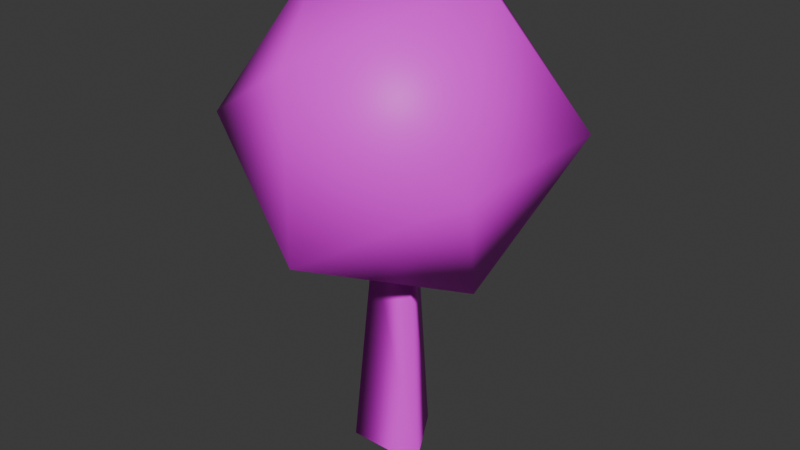 # Source: Tree.blend  (saved by Blender 4.5.88; exported with 4.5.12 LTS)
import bpy
from mathutils import Matrix  # noqa: F401  (used for matrix-valued properties, if any)

bpy.ops.wm.read_factory_settings(use_empty=True)
scene = bpy.context.scene
scene.name = 'Scene'

# ---- collections
col_collection = bpy.data.collections.new('Collection'); scene.collection.children.link(col_collection)

# ---- images (referenced by path relative to the original .blend; pixels are not part of the script)
import os
ASSET_DIR = os.environ.get("B2B_ASSET_DIR", "")  # directory of the original .blend (textures are referenced by path, not embedded)
HERE = os.path.dirname(os.path.abspath(__file__))  # packed textures are extracted next to this script under _unpacked/

def load_image(name, relpath, width, height, colorspace="sRGB"):
    """Load a texture the original file referenced (path relative to the .blend, or extracted next to this script)."""
    p = next((c for c in (os.path.join(HERE, relpath), os.path.join(ASSET_DIR, relpath)) if relpath and os.path.exists(c)), "")
    if p:
        img = bpy.data.images.load(p, check_existing=True)
        img.name = name
    else:  # same state as the original file: an image datablock whose file is absent (Cycles renders it pink)
        img = bpy.data.images.new(name, width, height)
        img.source = "FILE"
        img.filepath = "//" + (relpath or name)
    img.colorspace_settings.name = colorspace
    return img
img_ufo_png = load_image('Ufo.png', 'Ufo.png', 1024, 1024, 'sRGB')

# ---- materials (node trees are filled in below, after node groups)
mat_material = bpy.data.materials.new('Material')
mat_material.alpha_threshold = 0.0
mat_material.roughness = 0.5
mat_material.line_color = (0.0, 0.0, 0.0, 1.0)

# ---- material node trees
mat_material.use_nodes = True; mat_material.node_tree.nodes.clear()
_N = mat_material.node_tree.nodes; _L = mat_material.node_tree.links
n0 = _N.new('ShaderNodeOutputMaterial'); n0.name = 'Material Output'; n0.location = (200, 100)
n1 = _N.new('ShaderNodeBsdfPrincipled'); n1.name = 'Principled BSDF'; n1.location = (-200, 100)
n1.inputs[3].default_value = 1.45
n2 = _N.new('ShaderNodeTexImage'); n2.name = 'Image Texture'; n2.location = (-490, 80)
n2.image = img_ufo_png
_L.new(n1.outputs[0], n0.inputs[0])
_L.new(n2.outputs[0], n1.inputs[0])
n0.is_active_output = True

# ---- world
world_world = bpy.data.worlds.new('World'); scene.world = world_world
world_world.use_nodes = True; world_world.node_tree.nodes.clear()
_N = world_world.node_tree.nodes; _L = world_world.node_tree.links
n0 = _N.new('ShaderNodeOutputWorld'); n0.name = 'World Output'; n0.location = (200, 100)
n1 = _N.new('ShaderNodeBackground'); n1.name = 'Background'; n1.location = (-200, 100)
n1.inputs[0].default_value = (0.05088, 0.05088, 0.05088, 1.0)
_L.new(n1.outputs[0], n0.inputs[0])
n0.is_active_output = True
world_world.color = (0.05088, 0.05088, 0.05088)
world_world.sun_shadow_jitter_overblur = 0.0

# ---- meshes
me_tree = bpy.data.meshes.new('Tree')
me_tree.from_pydata([(0.2148, -7.364e-09, 0.47), (0.3541, -0.2189, 0.8225), (-0.002504, -0.3541, 0.6077), (-0.2229, 2.288e-08, 0.475), (-0.002504, 0.3541, 0.6077), (0.3541, 0.2189, 0.8225), (0.002504, -0.3541, 1.045), (-0.3541, -0.2189, 0.8306), (-0.3541, 0.2189, 0.8306), (0.002504, 0.3541, 1.045), (0.2229, -2.157e-08, 1.178), (-0.2148, 8.675e-09, 1.183), (1.03e-07, 0.1151, -0.03675), (1.037e-07, 0.06606, 0.5032), (0.09972, -0.05757, -0.03675), (0.05721, -0.03303, 0.5032), (-0.09972, -0.05757, -0.03675), (-0.05721, -0.03303, 0.5032)], [], [(0, 1, 2), (1, 0, 5), (0, 2, 3), (0, 3, 4), (0, 4, 5), (1, 5, 10), (2, 1, 6), (3, 2, 7), (4, 3, 8), (5, 4, 9), (1, 10, 6), (2, 6, 7), (3, 7, 8), (4, 8, 9), (5, 9, 10), (6, 10, 11), (7, 6, 11), (8, 7, 11), (9, 8, 11), (10, 9, 11), (12, 13, 15, 14), (14, 15, 17, 16), (16, 17, 13, 12)])
me_tree.polygons.foreach_set('use_smooth', [True] * 23)
_uv = me_tree.uv_layers.new(name='UVMap')
_uv.uv.foreach_set('vector', [0.03422, 0.3904, 0.05101, 0.3875, 0.04927, 0.4147, 0.05101, 0.3875, 0.03422, 0.3904, 0.0358, 0.3734, 0.03422, 0.3904, 0.04927, 0.4147, 0.02537, 0.3999, 0.03422, 0.3904, 0.02537, 0.3999, 0.01219, 0.379, 0.03422, 0.3904, 0.01219, 0.379, 0.0358, 0.3734, 0.1219, 0.3674, 0.1894, 0.4194, 0.1231, 0.4399, 0.01318, 0.3988, 0.1219, 0.3674, 0.06637, 0.4494, 0.02537, 0.3999, 0.04927, 0.4147, 0.02285, 0.4178, 0.01219, 0.379, 0.02537, 0.3999, 0.007023, 0.4033, 0.1894, 0.4194, 0.1893, 0.5374, 0.1517, 0.5094, 0.1219, 0.3674, 0.1231, 0.4399, 0.06637, 0.4494, 0.01318, 0.3988, 0.06637, 0.4494, 0.01323, 0.5151, 0.02537, 0.3999, 0.02285, 0.4178, 0.007023, 0.4033, 0.1893, 0.5374, 0.1337, 0.5569, 0.1517, 0.5094, 0.1894, 0.4194, 0.1517, 0.5094, 0.1231, 0.4399, 0.06637, 0.4494, 0.1231, 0.4399, 0.07976, 0.496, 0.01323, 0.5151, 0.06637, 0.4494, 0.07976, 0.496, 0.1337, 0.5569, 0.01323, 0.5151, 0.07976, 0.496, 0.1517, 0.5094, 0.1337, 0.5569, 0.07976, 0.496, 0.1231, 0.4399, 0.1517, 0.5094, 0.07976, 0.496, 0.278, 0.3515, 0.2736, 0.5531, 0.2556, 0.5545, 0.2454, 0.3518, 0.2454, 0.3518, 0.2556, 0.5545, 0.2257, 0.5543, 0.2279, 0.3515, 0.2279, 0.3515, 0.2257, 0.5543, 0.2058, 0.5553, 0.2031, 0.3515])
me_tree.materials.append(mat_material)
me_tree.update()

# ---- objects
ob_tree = bpy.data.objects.new('Tree', me_tree)

# ---- transforms, parenting, visibility, modifiers, constraints
ob_tree.location = (0.0, 0.0, 0.0)

# ---- collection membership
col_collection.objects.link(ob_tree)

# ---- scene / render settings (as saved in the file)
scene.frame_start = 1; scene.frame_end = 250; scene.frame_set(8)
scene.render.engine = 'BLENDER_EEVEE_NEXT'
bpy.context.view_layer.update()

# ---- added for rendering (the .blend has no active camera and no usable light): camera, sun
cam_auto = bpy.data.cameras.new('AutoCamera')
cam_auto.lens = 50.0
cam_auto.sensor_width = 36.0
cam_auto.clip_end = 1000.0
ob_auto_camera = bpy.data.objects.new('AutoCamera', cam_auto)
scene.collection.objects.link(ob_auto_camera)
ob_auto_camera.location = (1.46037, -1.75245, 1.74151)
ob_auto_camera.rotation_euler = (1.09748, -7.21219e-08, 0.694738)
scene.camera = ob_auto_camera
light_auto_sun = bpy.data.lights.new('AutoSun', 'SUN')
light_auto_sun.energy = 3.0
light_auto_sun.angle = 0.0523599
ob_auto_sun = bpy.data.objects.new('AutoSun', light_auto_sun)
scene.collection.objects.link(ob_auto_sun)
ob_auto_sun.rotation_euler = (0.872665, 0.174533, 0.523599)
bpy.context.view_layer.update()
